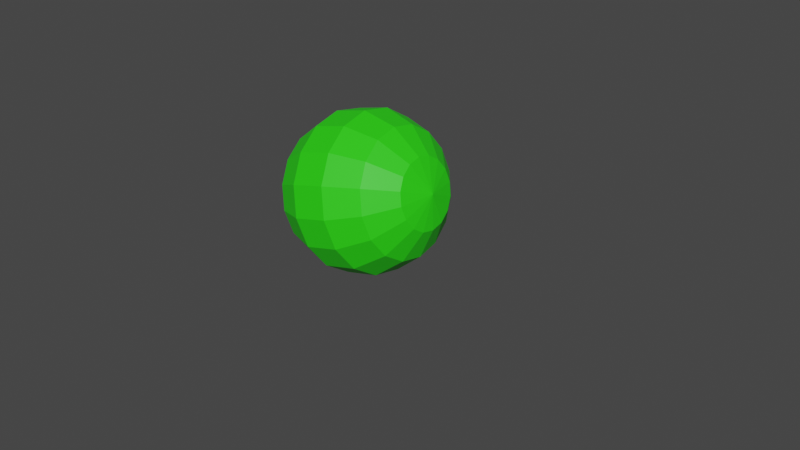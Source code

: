 # Source: beam.blend  (saved by Blender 2.93.21; exported with 4.5.12 LTS)
import bpy
from mathutils import Matrix  # noqa: F401  (used for matrix-valued properties, if any)

bpy.ops.wm.read_factory_settings(use_empty=True)
scene = bpy.context.scene
scene.name = 'Scene'

# ---- collections
col_collection = bpy.data.collections.new('Collection'); scene.collection.children.link(col_collection)

# ---- materials (node trees are filled in below, after node groups)
mat_material_001 = bpy.data.materials.new('Material.001')

# ---- material node trees
mat_material_001.use_nodes = True; mat_material_001.node_tree.nodes.clear()
_N = mat_material_001.node_tree.nodes; _L = mat_material_001.node_tree.links
n0 = _N.new('ShaderNodeOutputMaterial'); n0.name = 'Material Output'; n0.location = (300, 300)
n0.target = 'CYCLES'
n1 = _N.new('ShaderNodeBsdfPrincipled'); n1.name = 'Principled BSDF'; n1.location = (10, 300)
n1.distribution = 'GGX'
n1.subsurface_method = 'BURLEY'
n1.inputs[0].default_value = (0.02452, 0.8, 0.006099, 0.149)
n1.inputs[3].default_value = 1.45
n1.inputs[27].default_value = (0.0, 0.0, 0.0, 1.0)
n1.inputs[28].default_value = 1.0
n2 = _N.new('ShaderNodeOutputMaterial'); n2.name = 'Material Output.001'; n2.location = (0, 0)
n2.target = 'EEVEE'
n3 = _N.new('ShaderNodeMixShader'); n3.name = 'Mix Shader'; n3.location = (0, 0)
n3.label = 'Disable Shadow'
n3.hide = True
n4 = _N.new('ShaderNodeLightPath'); n4.name = 'Light Path'; n4.location = (0, 0)
n4.hide = True
n5 = _N.new('ShaderNodeBsdfTransparent'); n5.name = 'Transparent BSDF'; n5.location = (0, 0)
n5.hide = True
_L.new(n1.outputs[0], n0.inputs[0])
_L.new(n1.outputs[0], n3.inputs[1])
_L.new(n3.outputs[0], n2.inputs[0])
_L.new(n4.outputs[1], n3.inputs[0])
_L.new(n5.outputs[0], n3.inputs[2])
n0.is_active_output = True

# ---- world
world_world = bpy.data.worlds.new('World'); scene.world = world_world
world_world.use_nodes = True; world_world.node_tree.nodes.clear()
_N = world_world.node_tree.nodes; _L = world_world.node_tree.links
n0 = _N.new('ShaderNodeOutputWorld'); n0.name = 'World Output'; n0.location = (300, 300)
n1 = _N.new('ShaderNodeBackground'); n1.name = 'Background'; n1.location = (10, 300)
n1.inputs[0].default_value = (0.05088, 0.05088, 0.05088, 1.0)
_L.new(n1.outputs[0], n0.inputs[0])
n0.is_active_output = True
world_world.color = (0.05088, 0.05088, 0.05088)
world_world.use_sun_shadow = False
world_world.sun_shadow_jitter_overblur = 0.0

# ---- meshes
me_sphere = bpy.data.meshes.new('Sphere')
me_sphere.from_pydata([(0.0, 0.4339, 0.901), (0.0, 0.9749, -0.2225), (0.0, 0.7818, -0.6235), (0.0, 0.4339, -0.901), (0.166, 0.4009, 0.901), (0.2992, 0.7223, 0.6235), (0.3731, 0.9007, 0.2225), (0.3731, 0.9007, -0.2225), (0.2992, 0.7223, -0.6235), (0.166, 0.4009, -0.901), (0.0, -8.742e-08, -1.0), (0.3068, 0.3068, 0.901), (0.5528, 0.5528, 0.6235), (0.6894, 0.6894, 0.2225), (0.6894, 0.6894, -0.2225), (0.5528, 0.5528, -0.6235), (0.3068, 0.3068, -0.901), (0.4009, 0.166, 0.901), (0.7223, 0.2992, 0.6235), (0.9007, 0.3731, 0.2225), (0.9007, 0.3731, -0.2225), (0.7223, 0.2992, -0.6235), (0.4009, 0.166, -0.901), (0.4339, -1.11e-07, 0.901), (0.7818, -1.855e-07, 0.6235), (0.9749, -2.153e-07, 0.2225), (0.9749, -2.153e-07, -0.2225), (0.7818, -1.855e-07, -0.6235), (0.4339, -1.11e-07, -0.901), (0.4009, -0.166, 0.901), (0.7223, -0.2992, 0.6235), (0.9007, -0.3731, 0.2225), (0.9007, -0.3731, -0.2225), (0.7223, -0.2992, -0.6235), (0.4009, -0.166, -0.901), (0.3068, -0.3068, 0.901), (0.5528, -0.5528, 0.6235), (0.6894, -0.6894, 0.2225), (0.6894, -0.6894, -0.2225), (0.5528, -0.5528, -0.6235), (0.3068, -0.3068, -0.901), (0.166, -0.4009, 0.901), (0.2992, -0.7223, 0.6235), (0.3731, -0.9007, 0.2225), (0.3731, -0.9007, -0.2225), (0.2992, -0.7223, -0.6235), (0.166, -0.4009, -0.901), (-3.553e-14, -1.748e-07, 1.0), (-1.007e-07, -0.4339, 0.901), (-1.454e-07, -0.7818, 0.6235), (-2.348e-07, -0.9749, 0.2225), (-2.348e-07, -0.9749, -0.2225), (-1.454e-07, -0.7818, -0.6235), (-1.007e-07, -0.4339, -0.901), (-0.166, -0.4009, 0.901), (-0.2992, -0.7223, 0.6235), (-0.3731, -0.9007, 0.2225), (-0.3731, -0.9007, -0.2225), (-0.2992, -0.7223, -0.6235), (-0.166, -0.4009, -0.901), (-0.3068, -0.3068, 0.901), (-0.5528, -0.5528, 0.6235), (-0.6894, -0.6894, 0.2225), (-0.6894, -0.6894, -0.2225), (-0.5528, -0.5528, -0.6235), (-0.3068, -0.3068, -0.901), (-0.4009, -0.166, 0.901), (-0.7223, -0.2992, 0.6235), (-0.9007, -0.3731, 0.2225), (-0.9007, -0.3731, -0.2225), (-0.7223, -0.2992, -0.6235), (-0.4009, -0.166, -0.901), (-0.4339, 1.126e-07, 0.901), (-0.7818, 1.424e-07, 0.6235), (-0.9749, 2.914e-07, 0.2225), (-0.9749, 2.914e-07, -0.2225), (-0.7818, 1.424e-07, -0.6235), (-0.4339, 1.126e-07, -0.901), (-0.4009, 0.166, 0.901), (-0.7223, 0.2992, 0.6235), (-0.9007, 0.3731, 0.2225), (-0.9007, 0.3731, -0.2225), (-0.7223, 0.2992, -0.6235), (-0.4009, 0.166, -0.901), (-0.3068, 0.3068, 0.901), (-0.5528, 0.5528, 0.6235), (-0.6894, 0.6894, 0.2225), (-0.6894, 0.6894, -0.2225), (-0.5528, 0.5528, -0.6235), (-0.3068, 0.3068, -0.901), (-0.166, 0.4009, 0.901), (-0.2992, 0.7223, 0.6235), (-0.3731, 0.9007, 0.2225), (-0.3731, 0.9007, -0.2225), (-0.2992, 0.7223, -0.6235), (-0.166, 0.4009, -0.901), (3.613e-07, 0.7818, 0.6235), (5.401e-07, 0.9749, 0.2225), (-0.9007, 0.3731, 0.2225), (-0.9007, 0.3731, -0.2225), (-0.6894, 0.6894, 0.2225), (-0.6894, 0.6894, -0.2225)], [], [(3, 2, 8, 9), (96, 0, 4, 5), (10, 3, 9), (2, 1, 7, 8), (97, 96, 5, 6), (0, 47, 4), (9, 8, 15, 16), (5, 4, 11, 12), (10, 9, 16), (8, 7, 14, 15), (6, 5, 12, 13), (4, 47, 11), (16, 15, 21, 22), (12, 11, 17, 18), (10, 16, 22), (15, 14, 20, 21), (13, 12, 18, 19), (11, 47, 17), (18, 17, 23, 24), (10, 22, 28), (21, 20, 26, 27), (19, 18, 24, 25), (17, 47, 23), (22, 21, 27, 28), (10, 28, 34), (27, 26, 32, 33), (25, 24, 30, 31), (23, 47, 29), (28, 27, 33, 34), (24, 23, 29, 30), (33, 32, 38, 39), (31, 30, 36, 37), (29, 47, 35), (34, 33, 39, 40), (30, 29, 35, 36), (10, 34, 40), (35, 47, 41), (40, 39, 45, 46), (36, 35, 41, 42), (10, 40, 46), (39, 38, 44, 45), (37, 36, 42, 43), (46, 45, 52, 53), (42, 41, 48, 49), (10, 46, 53), (45, 44, 51, 52), (43, 42, 49, 50), (41, 47, 48), (49, 48, 54, 55), (10, 53, 59), (52, 51, 57, 58), (50, 49, 55, 56), (48, 47, 54), (53, 52, 58, 59), (10, 59, 65), (58, 57, 63, 64), (56, 55, 61, 62), (54, 47, 60), (59, 58, 64, 65), (55, 54, 60, 61), (10, 65, 71), (64, 63, 69, 70), (62, 61, 67, 68), (60, 47, 66), (65, 64, 70, 71), (61, 60, 66, 67), (68, 67, 73, 74), (66, 47, 72), (71, 70, 76, 77), (67, 66, 72, 73), (10, 71, 77), (70, 69, 75, 76), (77, 76, 82, 83), (73, 72, 78, 79), (10, 77, 83), (76, 75, 81, 82), (74, 73, 79, 80), (72, 47, 78), (83, 82, 88, 89), (79, 78, 84, 85), (10, 83, 89), (82, 81, 87, 88), (80, 79, 85, 86), (78, 47, 84), (85, 84, 90, 91), (10, 89, 95), (88, 87, 93, 94), (86, 85, 91, 92), (84, 47, 90), (89, 88, 94, 95), (10, 95, 3), (94, 93, 1, 2), (92, 91, 96, 97), (90, 47, 0), (95, 94, 2, 3), (91, 90, 0, 96), (80, 86, 100, 98), (87, 81, 99, 101), (101, 99, 98, 100), (87, 86, 92, 93), (97, 1, 93, 92), (7, 1, 97, 6), (14, 7, 6, 13), (20, 14, 13, 19), (20, 19, 25, 26), (26, 25, 31, 32), (32, 31, 37, 38), (44, 38, 37, 43), (51, 44, 43, 50), (57, 51, 50, 56), (57, 56, 62, 63), (63, 62, 68, 69), (68, 74, 75, 69), (75, 74, 80, 98, 99, 81)])
_uv = me_sphere.uv_layers.new(name='UVMap')
_uv.uv.foreach_set('vector', [0.75, 0.1429, 0.75, 0.2857, 0.6875, 0.2857, 0.6875, 0.1429, 0.75, 0.7143, 0.75, 0.8571, 0.6875, 0.8571, 0.6875, 0.7143, 0.7188, 0.0, 0.75, 0.1429, 0.6875, 0.1429, 0.75, 0.2857, 0.75, 0.4286, 0.6875, 0.4286, 0.6875, 0.2857, 0.75, 0.5714, 0.75, 0.7143, 0.6875, 0.7143, 0.6875, 0.5714, 0.75, 0.8571, 0.7188, 1.0, 0.6875, 0.8571, 0.6875, 0.1429, 0.6875, 0.2857, 0.625, 0.2857, 0.625, 0.1429, 0.6875, 0.7143, 0.6875, 0.8571, 0.625, 0.8571, 0.625, 0.7143, 0.6562, 0.0, 0.6875, 0.1429, 0.625, 0.1429, 0.6875, 0.2857, 0.6875, 0.4286, 0.625, 0.4286, 0.625, 0.2857, 0.6875, 0.5714, 0.6875, 0.7143, 0.625, 0.7143, 0.625, 0.5714, 0.6875, 0.8571, 0.6562, 1.0, 0.625, 0.8571, 0.625, 0.1429, 0.625, 0.2857, 0.5625, 0.2857, 0.5625, 0.1429, 0.625, 0.7143, 0.625, 0.8571, 0.5625, 0.8571, 0.5625, 0.7143, 0.5937, 0.0, 0.625, 0.1429, 0.5625, 0.1429, 0.625, 0.2857, 0.625, 0.4286, 0.5625, 0.4286, 0.5625, 0.2857, 0.625, 0.5714, 0.625, 0.7143, 0.5625, 0.7143, 0.5625, 0.5714, 0.625, 0.8571, 0.5937, 1.0, 0.5625, 0.8571, 0.5625, 0.7143, 0.5625, 0.8571, 0.5, 0.8571, 0.5, 0.7143, 0.5312, 0.0, 0.5625, 0.1429, 0.5, 0.1429, 0.5625, 0.2857, 0.5625, 0.4286, 0.5, 0.4286, 0.5, 0.2857, 0.5625, 0.5714, 0.5625, 0.7143, 0.5, 0.7143, 0.5, 0.5714, 0.5625, 0.8571, 0.5312, 1.0, 0.5, 0.8571, 0.5625, 0.1429, 0.5625, 0.2857, 0.5, 0.2857, 0.5, 0.1429, 0.4687, 0.0, 0.5, 0.1429, 0.4375, 0.1429, 0.5, 0.2857, 0.5, 0.4286, 0.4375, 0.4286, 0.4375, 0.2857, 0.5, 0.5714, 0.5, 0.7143, 0.4375, 0.7143, 0.4375, 0.5714, 0.5, 0.8571, 0.4687, 1.0, 0.4375, 0.8571, 0.5, 0.1429, 0.5, 0.2857, 0.4375, 0.2857, 0.4375, 0.1429, 0.5, 0.7143, 0.5, 0.8571, 0.4375, 0.8571, 0.4375, 0.7143, 0.4375, 0.2857, 0.4375, 0.4286, 0.375, 0.4286, 0.375, 0.2857, 0.4375, 0.5714, 0.4375, 0.7143, 0.375, 0.7143, 0.375, 0.5714, 0.4375, 0.8571, 0.4062, 1.0, 0.375, 0.8571, 0.4375, 0.1429, 0.4375, 0.2857, 0.375, 0.2857, 0.375, 0.1429, 0.4375, 0.7143, 0.4375, 0.8571, 0.375, 0.8571, 0.375, 0.7143, 0.4062, 0.0, 0.4375, 0.1429, 0.375, 0.1429, 0.375, 0.8571, 0.3437, 1.0, 0.3125, 0.8571, 0.375, 0.1429, 0.375, 0.2857, 0.3125, 0.2857, 0.3125, 0.1429, 0.375, 0.7143, 0.375, 0.8571, 0.3125, 0.8571, 0.3125, 0.7143, 0.3437, 0.0, 0.375, 0.1429, 0.3125, 0.1429, 0.375, 0.2857, 0.375, 0.4286, 0.3125, 0.4286, 0.3125, 0.2857, 0.375, 0.5714, 0.375, 0.7143, 0.3125, 0.7143, 0.3125, 0.5714, 0.3125, 0.1429, 0.3125, 0.2857, 0.25, 0.2857, 0.25, 0.1429, 0.3125, 0.7143, 0.3125, 0.8571, 0.25, 0.8571, 0.25, 0.7143, 0.2812, 0.0, 0.3125, 0.1429, 0.25, 0.1429, 0.3125, 0.2857, 0.3125, 0.4286, 0.25, 0.4286, 0.25, 0.2857, 0.3125, 0.5714, 0.3125, 0.7143, 0.25, 0.7143, 0.25, 0.5714, 0.3125, 0.8571, 0.2812, 1.0, 0.25, 0.8571, 0.25, 0.7143, 0.25, 0.8571, 0.1875, 0.8571, 0.1875, 0.7143, 0.2187, 0.0, 0.25, 0.1429, 0.1875, 0.1429, 0.25, 0.2857, 0.25, 0.4286, 0.1875, 0.4286, 0.1875, 0.2857, 0.25, 0.5714, 0.25, 0.7143, 0.1875, 0.7143, 0.1875, 0.5714, 0.25, 0.8571, 0.2188, 1.0, 0.1875, 0.8571, 0.25, 0.1429, 0.25, 0.2857, 0.1875, 0.2857, 0.1875, 0.1429, 0.1562, 0.0, 0.1875, 0.1429, 0.125, 0.1429, 0.1875, 0.2857, 0.1875, 0.4286, 0.125, 0.4286, 0.125, 0.2857, 0.1875, 0.5714, 0.1875, 0.7143, 0.125, 0.7143, 0.125, 0.5714, 0.1875, 0.8571, 0.1562, 1.0, 0.125, 0.8571, 0.1875, 0.1429, 0.1875, 0.2857, 0.125, 0.2857, 0.125, 0.1429, 0.1875, 0.7143, 0.1875, 0.8571, 0.125, 0.8571, 0.125, 0.7143, 0.09375, 0.0, 0.125, 0.1429, 0.0625, 0.1429, 0.125, 0.2857, 0.125, 0.4286, 0.0625, 0.4286, 0.0625, 0.2857, 0.125, 0.5714, 0.125, 0.7143, 0.0625, 0.7143, 0.0625, 0.5714, 0.125, 0.8571, 0.09375, 1.0, 0.0625, 0.8571, 0.125, 0.1429, 0.125, 0.2857, 0.0625, 0.2857, 0.0625, 0.1429, 0.125, 0.7143, 0.125, 0.8571, 0.0625, 0.8571, 0.0625, 0.7143, 0.0625, 0.5714, 0.0625, 0.7143, 0.0, 0.7143, 0.0, 0.5714, 0.0625, 0.8571, 0.03125, 1.0, 0.0, 0.8571, 0.0625, 0.1429, 0.0625, 0.2857, 0.0, 0.2857, 0.0, 0.1429, 0.0625, 0.7143, 0.0625, 0.8571, 0.0, 0.8571, 0.0, 0.7143, 0.03125, 0.0, 0.0625, 0.1429, 0.0, 0.1429, 0.0625, 0.2857, 0.0625, 0.4286, 0.0, 0.4286, 0.0, 0.2857, 1.0, 0.1429, 1.0, 0.2857, 0.9375, 0.2857, 0.9375, 0.1429, 1.0, 0.7143, 1.0, 0.8571, 0.9375, 0.8571, 0.9375, 0.7143, 0.9687, 0.0, 1.0, 0.1429, 0.9375, 0.1429, 1.0, 0.2857, 1.0, 0.4286, 0.9375, 0.4286, 0.9375, 0.2857, 1.0, 0.5714, 1.0, 0.7143, 0.9375, 0.7143, 0.9375, 0.5714, 1.0, 0.8571, 0.9688, 1.0, 0.9375, 0.8571, 0.9375, 0.1429, 0.9375, 0.2857, 0.875, 0.2857, 0.875, 0.1429, 0.9375, 0.7143, 0.9375, 0.8571, 0.875, 0.8571, 0.875, 0.7143, 0.9062, 0.0, 0.9375, 0.1429, 0.875, 0.1429, 0.9375, 0.2857, 0.9375, 0.4286, 0.875, 0.4286, 0.875, 0.2857, 0.9375, 0.5714, 0.9375, 0.7143, 0.875, 0.7143, 0.875, 0.5714, 0.9375, 0.8571, 0.9062, 1.0, 0.875, 0.8571, 0.875, 0.7143, 0.875, 0.8571, 0.8125, 0.8571, 0.8125, 0.7143, 0.8437, 0.0, 0.875, 0.1429, 0.8125, 0.1429, 0.875, 0.2857, 0.875, 0.4286, 0.8125, 0.4286, 0.8125, 0.2857, 0.875, 0.5714, 0.875, 0.7143, 0.8125, 0.7143, 0.8125, 0.5714, 0.875, 0.8571, 0.8437, 1.0, 0.8125, 0.8571, 0.875, 0.1429, 0.875, 0.2857, 0.8125, 0.2857, 0.8125, 0.1429, 0.7812, 0.0, 0.8125, 0.1429, 0.75, 0.1429, 0.8125, 0.2857, 0.8125, 0.4286, 0.75, 0.4286, 0.75, 0.2857, 0.8125, 0.5714, 0.8125, 0.7143, 0.75, 0.7143, 0.75, 0.5714, 0.8125, 0.8571, 0.7812, 1.0, 0.75, 0.8571, 0.8125, 0.1429, 0.8125, 0.2857, 0.75, 0.2857, 0.75, 0.1429, 0.8125, 0.7143, 0.8125, 0.8571, 0.75, 0.8571, 0.75, 0.7143, 0.9375, 0.5714, 0.875, 0.5714, 0.875, 0.5714, 0.9375, 0.5714, 0.875, 0.4286, 0.9375, 0.4286, 0.9375, 0.4286, 0.875, 0.4286, 0.875, 0.4286, 0.9375, 0.4286, 0.9375, 0.5714, 0.875, 0.5714, 0.875, 0.4286, 0.875, 0.5714, 0.8125, 0.5714, 0.8125, 0.4286, 0.75, 0.5714, 0.75, 0.4286, 0.8125, 0.4286, 0.8125, 0.5714, 0.6875, 0.4286, 0.75, 0.4286, 0.75, 0.5714, 0.6875, 0.5714, 0.625, 0.4286, 0.6875, 0.4286, 0.6875, 0.5714, 0.625, 0.5714, 0.5625, 0.4286, 0.625, 0.4286, 0.625, 0.5714, 0.5625, 0.5714, 0.5625, 0.4286, 0.5625, 0.5714, 0.5, 0.5714, 0.5, 0.4286, 0.5, 0.4286, 0.5, 0.5714, 0.4375, 0.5714, 0.4375, 0.4286, 0.4375, 0.4286, 0.4375, 0.5714, 0.375, 0.5714, 0.375, 0.4286, 0.3125, 0.4286, 0.375, 0.4286, 0.375, 0.5714, 0.3125, 0.5714, 0.25, 0.4286, 0.3125, 0.4286, 0.3125, 0.5714, 0.25, 0.5714, 0.1875, 0.4286, 0.25, 0.4286, 0.25, 0.5714, 0.1875, 0.5714, 0.1875, 0.4286, 0.1875, 0.5714, 0.125, 0.5714, 0.125, 0.4286, 0.125, 0.4286, 0.125, 0.5714, 0.0625, 0.5714, 0.0625, 0.4286, 0.0625, 0.5714, 0.0, 0.5714, 0.0, 0.4286, 0.0625, 0.4286, 0.0, 0.4286, 0.0, 0.5714, 0.9375, 0.5714, 0.9375, 0.5714, 0.9375, 0.4286, 0.9375, 0.4286])
me_sphere.materials.append(mat_material_001)
me_sphere.use_remesh_fix_poles = True
me_sphere.use_remesh_preserve_attributes = False
me_sphere.update()
arm_armature = bpy.data.armatures.new('Armature')  # bones are not reproduced

# ---- objects
ob_sphere = bpy.data.objects.new('Sphere', me_sphere)
ob_armature = bpy.data.objects.new('Armature', arm_armature)

# ---- transforms, parenting, visibility, modifiers, constraints
ob_sphere.parent = ob_armature
ob_sphere.matrix_parent_inverse = Matrix(((0.007568, -0.0, 1.0, 0.008817), (-0.0, 1.0, -0.0, 0.0), (-1.0, 0.0, 0.007568, -1.165), (-0.0, -0.0, -0.0, 1.0)))
ob_sphere.location = (0.0, 0.0, 0.0)
ob_sphere.rotation_euler = (-0.0, 1.571, 0.0)
ob_sphere.visible_shadow = False
_vg = ob_sphere.vertex_groups.new(name='Bone')
for _i, _w in zip([0, 1, 2, 3, 4, 5, 6, 7, 8, 9, 10, 11, 12, 13, 14, 15, 16, 17, 18, 19, 20, 21, 22, 23, 24, 25, 26, 27, 28, 29, 30, 31, 32, 33, 34, 35, 36, 37, 38, 39, 40, 41, 42, 43, 44, 45, 46, 47, 48, 49, 50, 51, 52, 53, 54, 55, 56, 57, 58, 59, 60, 61, 62, 63, 64, 65, 66, 67, 68, 69, 70, 71, 72, 73, 74, 75, 76, 77, 78, 79, 80, 81, 82, 83, 84, 85, 86, 87, 88, 89, 90, 91, 92, 93, 94, 95, 96, 97, 98, 99, 100, 101], [0.0, 0.9976, 1.0, 1.0, 8.034e-14, 2.258e-16, 4.827e-12, 0.9998, 1.0, 0.9999, 1.0, 4.111e-12, 0.0, 2.277e-15, 0.9999, 1.0, 1.0, 0.0, 3.144e-14, 1.565e-10, 1.0, 1.0, 1.0, 0.0, 2.841e-16, 7.749e-14, 0.9992, 1.0, 1.0, 1.741e-16, 0.0, 2.32e-15, 0.994, 1.0, 1.0, 1.313e-14, 5.754e-19, 9.897e-19, 0.9729, 1.0, 1.0, 2.29e-14, 3.921e-11, 1.971e-15, 0.9927, 1.0, 1.0, 4.68e-14, 2.03e-15, 1.436e-17, 6.131e-14, 0.9994, 1.0, 1.0, 3.144e-17, 1.156e-15, 4.686e-13, 1.0, 1.0, 1.0, 1.946e-26, 8.75e-09, 1.519e-13, 1.0, 1.0, 1.0, 6.548e-21, 0.0, 5.223e-10, 1.0, 1.0, 1.0, 0.0, 4.223e-15, 3.77e-10, 0.9993, 1.0, 1.0, 0.0, 7.349e-14, 0.0, 0.9944, 0.9997, 1.0, 0.0, 9.526e-15, 7.831e-14, 0.9974, 1.0, 1.0, 4.002e-14, 1.875e-15, 0.0, 1.0, 1.0, 1.0, 1.895e-13, 4.368e-14, 0.0, 0.9944, 7.831e-14, 0.9974]): _vg.add([_i], _w, 'REPLACE')
_vg = ob_sphere.vertex_groups.new(name='Bone.002')
for _i, _w in zip([0, 1, 2, 3, 4, 5, 6, 7, 8, 9, 10, 11, 12, 13, 14, 15, 16, 17, 18, 19, 20, 21, 22, 23, 24, 25, 26, 27, 28, 29, 30, 31, 32, 33, 34, 35, 36, 37, 38, 39, 40, 41, 42, 43, 44, 45, 46, 47, 48, 49, 50, 51, 52, 53, 54, 55, 56, 57, 58, 59, 60, 61, 62, 63, 64, 65, 66, 67, 68, 69, 70, 71, 72, 73, 74, 75, 76, 77, 78, 79, 80, 81, 82, 83, 84, 85, 86, 87, 88, 89, 90, 91, 92, 93, 94, 95, 96, 97, 98, 99, 100, 101], [1.0, 7.354e-12, 1.171e-11, 8.364e-16, 1.0, 1.0, 1.0, 9.824e-07, 0.0, 1.672e-13, 6.563e-11, 0.9999, 1.0, 1.0, 6.773e-06, 1.392e-11, 9.031e-13, 0.9999, 1.0, 0.9997, 2.621e-06, 0.0, 9.034e-15, 0.9929, 1.0, 0.9998, 9.438e-07, 4.559e-14, 1.209e-15, 0.9997, 0.9945, 1.0, 3.035e-16, 3.039e-18, 3.601e-13, 1.0, 0.9999, 1.0, 1.074e-11, 0.0, 1.685e-12, 1.0, 1.0, 1.0, 5.55e-08, 5.159e-16, 1.926e-11, 0.9996, 0.9999, 1.0, 1.0, 3.398e-11, 1.133e-16, 2.282e-11, 1.0, 1.0, 1.0, 5.136e-15, 2.675e-13, 3.453e-11, 0.9925, 0.9997, 1.0, 7.274e-12, 1.357e-09, 7.352e-11, 1.0, 1.0, 0.9998, 3.862e-09, 8.857e-10, 1.87e-09, 1.0, 1.0, 1.0, 5.782e-09, 1.208e-11, 1.284e-13, 1.0, 1.0, 1.0, 6.616e-09, 1.027e-09, 0.0, 1.0, 1.0, 1.0, 9.624e-07, 7.146e-11, 4.099e-15, 1.0, 1.0, 1.0, 6.367e-06, 5.89e-09, 1.312e-17, 1.0, 1.0, 1.0, 6.616e-09, 1.0, 9.624e-07]): _vg.add([_i], _w, 'REPLACE')
_m = ob_sphere.modifiers.new('Armature', 'ARMATURE')
_m.object = ob_armature
ob_armature.location = (-1.165, 0.0, 0.0)
ob_armature.rotation_euler = (0.0, -6285.0, 0.0)

# ---- collection membership
col_collection.objects.link(ob_sphere)
col_collection.objects.link(ob_armature)

# ---- scene / render settings (as saved in the file)
scene.frame_start = 1; scene.frame_end = 250; scene.frame_set(1)
scene.render.engine = 'BLENDER_EEVEE_NEXT'
scene.cycles.use_denoising = False
scene.cycles.samples = 128
scene.cycles.sampling_pattern = 'TABULATED_SOBOL'
scene.cycles.use_adaptive_sampling = False
scene.cycles.use_light_tree = False
scene.view_settings.view_transform = 'Filmic'
bpy.context.view_layer.update()

# ---- added for rendering (the .blend has no active camera and no usable light): camera, sun
cam_auto = bpy.data.cameras.new('AutoCamera')
cam_auto.lens = 50.0
cam_auto.sensor_width = 36.0
cam_auto.clip_end = 1000.0
ob_auto_camera = bpy.data.objects.new('AutoCamera', cam_auto)
scene.collection.objects.link(ob_auto_camera)
ob_auto_camera.location = (7.79628, -8.80766, 5.87177)
ob_auto_camera.rotation_euler = (1.09748, -7.21219e-08, 0.694738)
scene.camera = ob_auto_camera
light_auto_sun = bpy.data.lights.new('AutoSun', 'SUN')
light_auto_sun.energy = 3.0
light_auto_sun.angle = 0.0523599
ob_auto_sun = bpy.data.objects.new('AutoSun', light_auto_sun)
scene.collection.objects.link(ob_auto_sun)
ob_auto_sun.rotation_euler = (0.872665, 0.174533, 0.523599)
bpy.context.view_layer.update()
